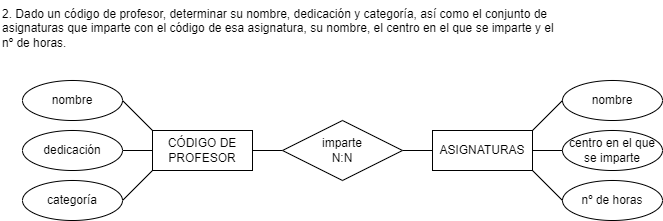

The diagram above was exported from draw.io. Its source (the exported page's mxGraphModel, read from the mxfile embedded in the PNG):
<mxGraphModel dx="662" dy="485" grid="1" gridSize="10" guides="1" tooltips="1" connect="1" arrows="1" fold="1" page="1" pageScale="1" pageWidth="850" pageHeight="1100" math="0" shadow="0">
  <root>
    <mxCell id="0" />
    <mxCell id="1" parent="0" />
    <mxCell id="2" style="edgeStyle=none;html=1;exitX=0;exitY=0;exitDx=0;exitDy=0;entryX=1;entryY=0.5;entryDx=0;entryDy=0;endArrow=none;endFill=0;" parent="1" source="6" target="10" edge="1">
      <mxGeometry relative="1" as="geometry" />
    </mxCell>
    <mxCell id="3" style="edgeStyle=none;html=1;exitX=0;exitY=0.5;exitDx=0;exitDy=0;entryX=1;entryY=0.5;entryDx=0;entryDy=0;endArrow=none;endFill=0;" parent="1" source="6" target="9" edge="1">
      <mxGeometry relative="1" as="geometry" />
    </mxCell>
    <mxCell id="4" style="edgeStyle=none;html=1;exitX=0;exitY=1;exitDx=0;exitDy=0;entryX=1;entryY=0.5;entryDx=0;entryDy=0;endArrow=none;endFill=0;" parent="1" source="6" target="8" edge="1">
      <mxGeometry relative="1" as="geometry" />
    </mxCell>
    <mxCell id="5" style="edgeStyle=none;html=1;exitX=1;exitY=0.5;exitDx=0;exitDy=0;entryX=0;entryY=0.5;entryDx=0;entryDy=0;endArrow=none;endFill=0;" parent="1" source="6" target="15" edge="1">
      <mxGeometry relative="1" as="geometry" />
    </mxCell>
    <mxCell id="6" value="CÓDIGO DE PROFESOR" style="whiteSpace=wrap;html=1;align=center;" parent="1" vertex="1">
      <mxGeometry x="192" y="170" width="100" height="40" as="geometry" />
    </mxCell>
    <mxCell id="7" value="nombre" style="ellipse;whiteSpace=wrap;html=1;align=center;" parent="1" vertex="1">
      <mxGeometry x="602" y="120" width="100" height="40" as="geometry" />
    </mxCell>
    <mxCell id="8" value="categoría" style="ellipse;whiteSpace=wrap;html=1;align=center;" parent="1" vertex="1">
      <mxGeometry x="62" y="220" width="100" height="40" as="geometry" />
    </mxCell>
    <mxCell id="9" value="dedicación" style="ellipse;whiteSpace=wrap;html=1;align=center;" parent="1" vertex="1">
      <mxGeometry x="62" y="170" width="100" height="40" as="geometry" />
    </mxCell>
    <mxCell id="10" value="nombre" style="ellipse;whiteSpace=wrap;html=1;align=center;" parent="1" vertex="1">
      <mxGeometry x="62" y="120" width="100" height="40" as="geometry" />
    </mxCell>
    <mxCell id="11" value="centro en el que se imparte" style="ellipse;whiteSpace=wrap;html=1;align=center;" parent="1" vertex="1">
      <mxGeometry x="602" y="170" width="100" height="40" as="geometry" />
    </mxCell>
    <mxCell id="12" value="nº de horas" style="ellipse;whiteSpace=wrap;html=1;align=center;" parent="1" vertex="1">
      <mxGeometry x="602" y="220" width="100" height="40" as="geometry" />
    </mxCell>
    <mxCell id="13" value="2. Dado un código de profesor, determinar su nombre, dedicación y categoría, así como el conjunto de asignaturas que imparte con el código de esa asignatura, su nombre, el centro en el que se imparte y el nº de horas." style="text;whiteSpace=wrap;html=1;" parent="1" vertex="1">
      <mxGeometry x="40" y="40" width="560" height="80" as="geometry" />
    </mxCell>
    <mxCell id="14" style="edgeStyle=none;html=1;exitX=1;exitY=0.5;exitDx=0;exitDy=0;entryX=0;entryY=0.5;entryDx=0;entryDy=0;endArrow=none;endFill=0;" parent="1" source="15" target="19" edge="1">
      <mxGeometry relative="1" as="geometry" />
    </mxCell>
    <mxCell id="15" value="imparte&lt;br&gt;N:N" style="shape=rhombus;perimeter=rhombusPerimeter;whiteSpace=wrap;html=1;align=center;" parent="1" vertex="1">
      <mxGeometry x="322" y="160" width="120" height="60" as="geometry" />
    </mxCell>
    <mxCell id="16" style="edgeStyle=none;html=1;exitX=1;exitY=0;exitDx=0;exitDy=0;entryX=0;entryY=0.5;entryDx=0;entryDy=0;endArrow=none;endFill=0;" parent="1" source="19" target="7" edge="1">
      <mxGeometry relative="1" as="geometry" />
    </mxCell>
    <mxCell id="17" style="edgeStyle=none;html=1;exitX=1;exitY=0.5;exitDx=0;exitDy=0;entryX=0;entryY=0.5;entryDx=0;entryDy=0;endArrow=none;endFill=0;" parent="1" source="19" target="11" edge="1">
      <mxGeometry relative="1" as="geometry" />
    </mxCell>
    <mxCell id="18" style="edgeStyle=none;html=1;exitX=1;exitY=1;exitDx=0;exitDy=0;entryX=0;entryY=0.5;entryDx=0;entryDy=0;endArrow=none;endFill=0;" parent="1" source="19" target="12" edge="1">
      <mxGeometry relative="1" as="geometry" />
    </mxCell>
    <mxCell id="19" value="ASIGNATURAS" style="whiteSpace=wrap;html=1;align=center;" parent="1" vertex="1">
      <mxGeometry x="472" y="170" width="100" height="40" as="geometry" />
    </mxCell>
  </root>
</mxGraphModel>